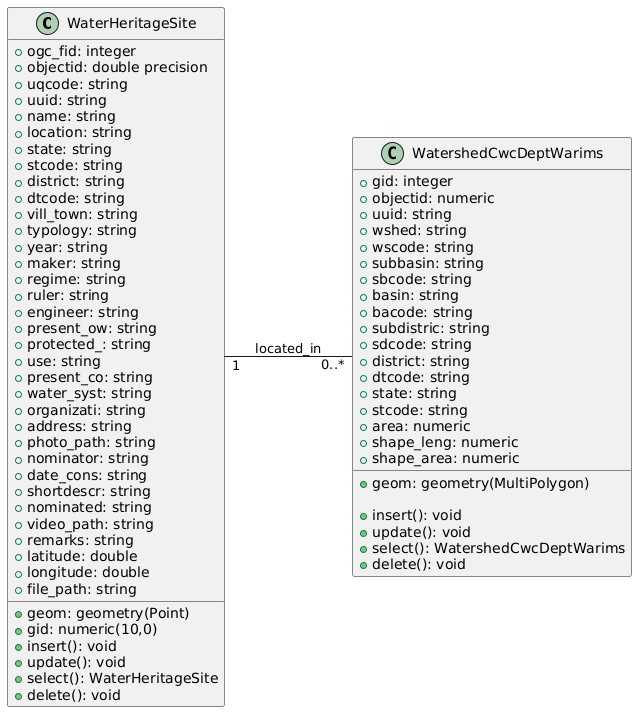

The diagram above was rendered by PlantUML. Its source (embedded in the PNG):
@startuml
left to right direction
class WaterHeritageSite {
    + ogc_fid: integer
    + geom: geometry(Point)
    + gid: numeric(10,0)
    + objectid: double precision
    + uqcode: string
    + uuid: string
    + name: string
    + location: string
    + state: string
    + stcode: string
    + district: string
    + dtcode: string
    + vill_town: string
    + typology: string
    + year: string
    + maker: string
    + regime: string
    + ruler: string
    + engineer: string
    + present_ow: string
    + protected_: string
    + use: string
    + present_co: string
    + water_syst: string
    + organizati: string
    + address: string
    + photo_path: string
    + nominator: string
    + date_cons: string
    + shortdescr: string
    + nominated: string
    + video_path: string
    + remarks: string
    + latitude: double
    + longitude: double
    + file_path: string

    + insert(): void
    + update(): void
    + select(): WaterHeritageSite
    + delete(): void
}

class WatershedCwcDeptWarims {
    + gid: integer
    + objectid: numeric
    + uuid: string
    + wshed: string
    + wscode: string
    + subbasin: string
    + sbcode: string
    + basin: string
    + bacode: string
    + subdistric: string
    + sdcode: string
    + district: string
    + dtcode: string
    + state: string
    + stcode: string
    + area: numeric
    + shape_leng: numeric
    + shape_area: numeric
    + geom: geometry(MultiPolygon)

    + insert(): void
    + update(): void
    + select(): WatershedCwcDeptWarims
    + delete(): void
}

' Define relationships
WaterHeritageSite "1" -- "0..*" WatershedCwcDeptWarims : "located_in"
@enduml